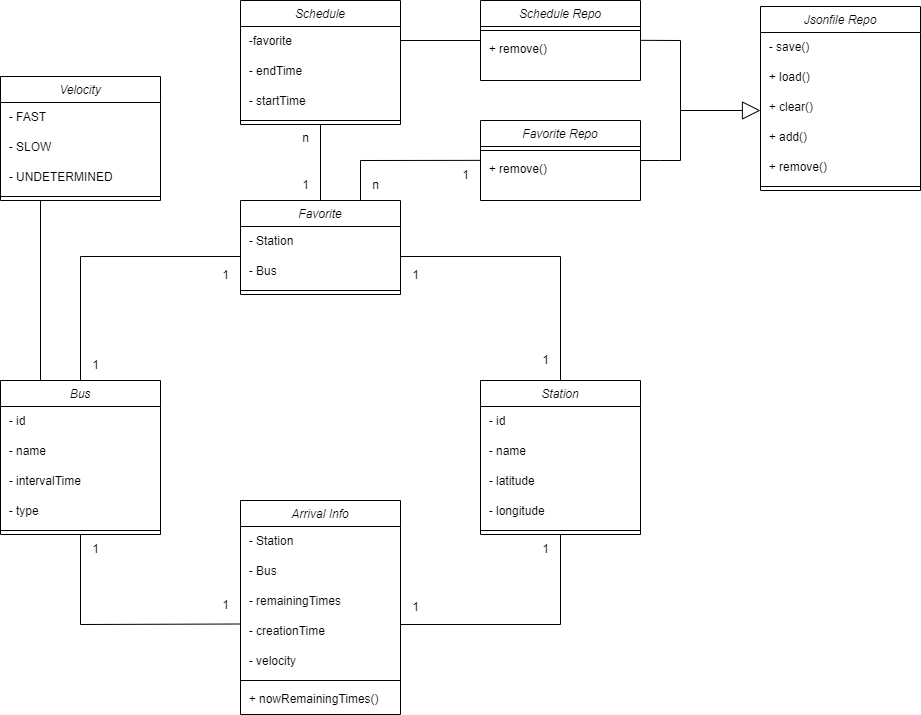

The diagram above was exported from draw.io. Its source (the exported page's mxGraphModel, read from the mxfile embedded in the PNG):
<mxGraphModel dx="472" dy="824" grid="1" gridSize="10" guides="1" tooltips="1" connect="1" arrows="1" fold="1" page="1" pageScale="1" pageWidth="827" pageHeight="1169" math="0" shadow="0">
  <root>
    <mxCell id="WIyWlLk6GJQsqaUBKTNV-0" />
    <mxCell id="WIyWlLk6GJQsqaUBKTNV-1" parent="WIyWlLk6GJQsqaUBKTNV-0" />
    <mxCell id="zkfFHV4jXpPFQw0GAbJ--0" value="Schedule" style="swimlane;fontStyle=2;align=center;verticalAlign=top;childLayout=stackLayout;horizontal=1;startSize=26;horizontalStack=0;resizeParent=1;resizeLast=0;collapsible=1;marginBottom=0;rounded=0;shadow=0;strokeWidth=1;" parent="WIyWlLk6GJQsqaUBKTNV-1" vertex="1">
      <mxGeometry x="360" y="240" width="160" height="124" as="geometry">
        <mxRectangle x="230" y="140" width="160" height="26" as="alternateBounds" />
      </mxGeometry>
    </mxCell>
    <mxCell id="Gth439ClBMX-pBlmyAo_-98" value="&amp;nbsp; -favorite" style="text;html=1;strokeColor=none;fillColor=none;align=left;verticalAlign=middle;whiteSpace=wrap;rounded=0;" parent="zkfFHV4jXpPFQw0GAbJ--0" vertex="1">
      <mxGeometry y="26" width="160" height="30" as="geometry" />
    </mxCell>
    <mxCell id="Gth439ClBMX-pBlmyAo_-100" value="&amp;nbsp; - endTime" style="text;html=1;strokeColor=none;fillColor=none;align=left;verticalAlign=middle;whiteSpace=wrap;rounded=0;" parent="zkfFHV4jXpPFQw0GAbJ--0" vertex="1">
      <mxGeometry y="56" width="160" height="30" as="geometry" />
    </mxCell>
    <mxCell id="Gth439ClBMX-pBlmyAo_-99" value="&amp;nbsp; - startTime" style="text;html=1;strokeColor=none;fillColor=none;align=left;verticalAlign=middle;whiteSpace=wrap;rounded=0;" parent="zkfFHV4jXpPFQw0GAbJ--0" vertex="1">
      <mxGeometry y="86" width="160" height="30" as="geometry" />
    </mxCell>
    <mxCell id="zkfFHV4jXpPFQw0GAbJ--4" value="" style="line;html=1;strokeWidth=1;align=left;verticalAlign=middle;spacingTop=-1;spacingLeft=3;spacingRight=3;rotatable=0;labelPosition=right;points=[];portConstraint=eastwest;" parent="zkfFHV4jXpPFQw0GAbJ--0" vertex="1">
      <mxGeometry y="116" width="160" height="8" as="geometry" />
    </mxCell>
    <mxCell id="Gth439ClBMX-pBlmyAo_-0" value="Schedule Repo" style="swimlane;fontStyle=2;align=center;verticalAlign=top;childLayout=stackLayout;horizontal=1;startSize=26;horizontalStack=0;resizeParent=1;resizeLast=0;collapsible=1;marginBottom=0;rounded=0;shadow=0;strokeWidth=1;" parent="WIyWlLk6GJQsqaUBKTNV-1" vertex="1">
      <mxGeometry x="600" y="240" width="160" height="80" as="geometry">
        <mxRectangle x="230" y="140" width="160" height="26" as="alternateBounds" />
      </mxGeometry>
    </mxCell>
    <mxCell id="Gth439ClBMX-pBlmyAo_-4" value="" style="line;html=1;strokeWidth=1;align=left;verticalAlign=middle;spacingTop=-1;spacingLeft=3;spacingRight=3;rotatable=0;labelPosition=right;points=[];portConstraint=eastwest;" parent="Gth439ClBMX-pBlmyAo_-0" vertex="1">
      <mxGeometry y="26" width="160" height="8" as="geometry" />
    </mxCell>
    <mxCell id="Gth439ClBMX-pBlmyAo_-109" value="&amp;nbsp; + remove()" style="text;html=1;strokeColor=none;fillColor=none;align=left;verticalAlign=middle;whiteSpace=wrap;rounded=0;" parent="Gth439ClBMX-pBlmyAo_-0" vertex="1">
      <mxGeometry y="34" width="160" height="30" as="geometry" />
    </mxCell>
    <mxCell id="Gth439ClBMX-pBlmyAo_-13" value="Favorite" style="swimlane;fontStyle=2;align=center;verticalAlign=top;childLayout=stackLayout;horizontal=1;startSize=26;horizontalStack=0;resizeParent=1;resizeLast=0;collapsible=1;marginBottom=0;rounded=0;shadow=0;strokeWidth=1;" parent="WIyWlLk6GJQsqaUBKTNV-1" vertex="1">
      <mxGeometry x="360" y="440" width="160" height="94" as="geometry">
        <mxRectangle x="230" y="140" width="160" height="26" as="alternateBounds" />
      </mxGeometry>
    </mxCell>
    <mxCell id="Gth439ClBMX-pBlmyAo_-76" value="&amp;nbsp; - Station" style="text;html=1;strokeColor=none;fillColor=none;align=left;verticalAlign=middle;whiteSpace=wrap;rounded=0;" parent="Gth439ClBMX-pBlmyAo_-13" vertex="1">
      <mxGeometry y="26" width="160" height="30" as="geometry" />
    </mxCell>
    <mxCell id="Gth439ClBMX-pBlmyAo_-77" value="&amp;nbsp; - Bus" style="text;html=1;strokeColor=none;fillColor=none;align=left;verticalAlign=middle;whiteSpace=wrap;rounded=0;" parent="Gth439ClBMX-pBlmyAo_-13" vertex="1">
      <mxGeometry y="56" width="160" height="30" as="geometry" />
    </mxCell>
    <mxCell id="Gth439ClBMX-pBlmyAo_-14" value="" style="line;html=1;strokeWidth=1;align=left;verticalAlign=middle;spacingTop=-1;spacingLeft=3;spacingRight=3;rotatable=0;labelPosition=right;points=[];portConstraint=eastwest;" parent="Gth439ClBMX-pBlmyAo_-13" vertex="1">
      <mxGeometry y="86" width="160" height="8" as="geometry" />
    </mxCell>
    <mxCell id="Gth439ClBMX-pBlmyAo_-15" value="Bus" style="swimlane;fontStyle=2;align=center;verticalAlign=top;childLayout=stackLayout;horizontal=1;startSize=26;horizontalStack=0;resizeParent=1;resizeLast=0;collapsible=1;marginBottom=0;rounded=0;shadow=0;strokeWidth=1;" parent="WIyWlLk6GJQsqaUBKTNV-1" vertex="1">
      <mxGeometry x="120" y="620" width="160" height="154" as="geometry">
        <mxRectangle x="230" y="140" width="160" height="26" as="alternateBounds" />
      </mxGeometry>
    </mxCell>
    <mxCell id="Gth439ClBMX-pBlmyAo_-71" value="&amp;nbsp; - id" style="text;html=1;strokeColor=none;fillColor=none;align=left;verticalAlign=middle;whiteSpace=wrap;rounded=0;" parent="Gth439ClBMX-pBlmyAo_-15" vertex="1">
      <mxGeometry y="26" width="160" height="30" as="geometry" />
    </mxCell>
    <mxCell id="Gth439ClBMX-pBlmyAo_-72" value="&amp;nbsp; - name" style="text;html=1;strokeColor=none;fillColor=none;align=left;verticalAlign=middle;whiteSpace=wrap;rounded=0;" parent="Gth439ClBMX-pBlmyAo_-15" vertex="1">
      <mxGeometry y="56" width="160" height="30" as="geometry" />
    </mxCell>
    <mxCell id="Gth439ClBMX-pBlmyAo_-73" value="&amp;nbsp; - intervalTime" style="text;html=1;strokeColor=none;fillColor=none;align=left;verticalAlign=middle;whiteSpace=wrap;rounded=0;" parent="Gth439ClBMX-pBlmyAo_-15" vertex="1">
      <mxGeometry y="86" width="160" height="30" as="geometry" />
    </mxCell>
    <mxCell id="Gth439ClBMX-pBlmyAo_-74" value="&amp;nbsp; - type" style="text;html=1;strokeColor=none;fillColor=none;align=left;verticalAlign=middle;whiteSpace=wrap;rounded=0;" parent="Gth439ClBMX-pBlmyAo_-15" vertex="1">
      <mxGeometry y="116" width="160" height="30" as="geometry" />
    </mxCell>
    <mxCell id="Gth439ClBMX-pBlmyAo_-16" value="" style="line;html=1;strokeWidth=1;align=left;verticalAlign=middle;spacingTop=-1;spacingLeft=3;spacingRight=3;rotatable=0;labelPosition=right;points=[];portConstraint=eastwest;" parent="Gth439ClBMX-pBlmyAo_-15" vertex="1">
      <mxGeometry y="146" width="160" height="8" as="geometry" />
    </mxCell>
    <mxCell id="Gth439ClBMX-pBlmyAo_-17" value="Station" style="swimlane;fontStyle=2;align=center;verticalAlign=top;childLayout=stackLayout;horizontal=1;startSize=26;horizontalStack=0;resizeParent=1;resizeLast=0;collapsible=1;marginBottom=0;rounded=0;shadow=0;strokeWidth=1;" parent="WIyWlLk6GJQsqaUBKTNV-1" vertex="1">
      <mxGeometry x="600" y="620" width="160" height="154" as="geometry">
        <mxRectangle x="230" y="140" width="160" height="26" as="alternateBounds" />
      </mxGeometry>
    </mxCell>
    <mxCell id="Gth439ClBMX-pBlmyAo_-105" value="&amp;nbsp; - id" style="text;html=1;strokeColor=none;fillColor=none;align=left;verticalAlign=middle;whiteSpace=wrap;rounded=0;" parent="Gth439ClBMX-pBlmyAo_-17" vertex="1">
      <mxGeometry y="26" width="160" height="30" as="geometry" />
    </mxCell>
    <mxCell id="Gth439ClBMX-pBlmyAo_-108" value="&amp;nbsp; - name" style="text;html=1;strokeColor=none;fillColor=none;align=left;verticalAlign=middle;whiteSpace=wrap;rounded=0;" parent="Gth439ClBMX-pBlmyAo_-17" vertex="1">
      <mxGeometry y="56" width="160" height="30" as="geometry" />
    </mxCell>
    <mxCell id="Gth439ClBMX-pBlmyAo_-107" value="&amp;nbsp; - latitude" style="text;html=1;strokeColor=none;fillColor=none;align=left;verticalAlign=middle;whiteSpace=wrap;rounded=0;" parent="Gth439ClBMX-pBlmyAo_-17" vertex="1">
      <mxGeometry y="86" width="160" height="30" as="geometry" />
    </mxCell>
    <mxCell id="Gth439ClBMX-pBlmyAo_-106" value="&amp;nbsp; - longitude" style="text;html=1;strokeColor=none;fillColor=none;align=left;verticalAlign=middle;whiteSpace=wrap;rounded=0;" parent="Gth439ClBMX-pBlmyAo_-17" vertex="1">
      <mxGeometry y="116" width="160" height="30" as="geometry" />
    </mxCell>
    <mxCell id="Gth439ClBMX-pBlmyAo_-18" value="" style="line;html=1;strokeWidth=1;align=left;verticalAlign=middle;spacingTop=-1;spacingLeft=3;spacingRight=3;rotatable=0;labelPosition=right;points=[];portConstraint=eastwest;" parent="Gth439ClBMX-pBlmyAo_-17" vertex="1">
      <mxGeometry y="146" width="160" height="8" as="geometry" />
    </mxCell>
    <mxCell id="Gth439ClBMX-pBlmyAo_-19" value="Arrival Info" style="swimlane;fontStyle=2;align=center;verticalAlign=top;childLayout=stackLayout;horizontal=1;startSize=26;horizontalStack=0;resizeParent=1;resizeLast=0;collapsible=1;marginBottom=0;rounded=0;shadow=0;strokeWidth=1;" parent="WIyWlLk6GJQsqaUBKTNV-1" vertex="1">
      <mxGeometry x="360" y="740" width="160" height="214" as="geometry">
        <mxRectangle x="230" y="140" width="160" height="26" as="alternateBounds" />
      </mxGeometry>
    </mxCell>
    <mxCell id="Gth439ClBMX-pBlmyAo_-65" value="&amp;nbsp; - Station" style="text;html=1;strokeColor=none;fillColor=none;align=left;verticalAlign=middle;whiteSpace=wrap;rounded=0;" parent="Gth439ClBMX-pBlmyAo_-19" vertex="1">
      <mxGeometry y="26" width="160" height="30" as="geometry" />
    </mxCell>
    <mxCell id="Gth439ClBMX-pBlmyAo_-68" value="&amp;nbsp; - Bus" style="text;html=1;strokeColor=none;fillColor=none;align=left;verticalAlign=middle;whiteSpace=wrap;rounded=0;" parent="Gth439ClBMX-pBlmyAo_-19" vertex="1">
      <mxGeometry y="56" width="160" height="30" as="geometry" />
    </mxCell>
    <mxCell id="Gth439ClBMX-pBlmyAo_-67" value="&amp;nbsp; - remainingTimes" style="text;html=1;strokeColor=none;fillColor=none;align=left;verticalAlign=middle;whiteSpace=wrap;rounded=0;" parent="Gth439ClBMX-pBlmyAo_-19" vertex="1">
      <mxGeometry y="86" width="160" height="30" as="geometry" />
    </mxCell>
    <mxCell id="Gth439ClBMX-pBlmyAo_-70" value="&amp;nbsp; - creationTime" style="text;html=1;strokeColor=none;fillColor=none;align=left;verticalAlign=middle;whiteSpace=wrap;rounded=0;" parent="Gth439ClBMX-pBlmyAo_-19" vertex="1">
      <mxGeometry y="116" width="160" height="30" as="geometry" />
    </mxCell>
    <mxCell id="Gth439ClBMX-pBlmyAo_-111" value="&amp;nbsp; - velocity" style="text;html=1;strokeColor=none;fillColor=none;align=left;verticalAlign=middle;whiteSpace=wrap;rounded=0;" parent="Gth439ClBMX-pBlmyAo_-19" vertex="1">
      <mxGeometry y="146" width="160" height="30" as="geometry" />
    </mxCell>
    <mxCell id="Gth439ClBMX-pBlmyAo_-20" value="" style="line;html=1;strokeWidth=1;align=left;verticalAlign=middle;spacingTop=-1;spacingLeft=3;spacingRight=3;rotatable=0;labelPosition=right;points=[];portConstraint=eastwest;" parent="Gth439ClBMX-pBlmyAo_-19" vertex="1">
      <mxGeometry y="176" width="160" height="8" as="geometry" />
    </mxCell>
    <mxCell id="Gth439ClBMX-pBlmyAo_-69" value="&amp;nbsp; + nowRemainingTimes()" style="text;html=1;strokeColor=none;fillColor=none;align=left;verticalAlign=middle;whiteSpace=wrap;rounded=0;" parent="Gth439ClBMX-pBlmyAo_-19" vertex="1">
      <mxGeometry y="184" width="160" height="30" as="geometry" />
    </mxCell>
    <mxCell id="Gth439ClBMX-pBlmyAo_-21" value="Velocity" style="swimlane;fontStyle=2;align=center;verticalAlign=top;childLayout=stackLayout;horizontal=1;startSize=26;horizontalStack=0;resizeParent=1;resizeLast=0;collapsible=1;marginBottom=0;rounded=0;shadow=0;strokeWidth=1;" parent="WIyWlLk6GJQsqaUBKTNV-1" vertex="1">
      <mxGeometry x="120" y="316" width="160" height="124" as="geometry">
        <mxRectangle x="230" y="140" width="160" height="26" as="alternateBounds" />
      </mxGeometry>
    </mxCell>
    <mxCell id="Gth439ClBMX-pBlmyAo_-91" value="&amp;nbsp; - FAST" style="text;html=1;strokeColor=none;fillColor=none;align=left;verticalAlign=middle;whiteSpace=wrap;rounded=0;" parent="Gth439ClBMX-pBlmyAo_-21" vertex="1">
      <mxGeometry y="26" width="160" height="30" as="geometry" />
    </mxCell>
    <mxCell id="Gth439ClBMX-pBlmyAo_-92" value="&amp;nbsp; - SLOW" style="text;html=1;strokeColor=none;fillColor=none;align=left;verticalAlign=middle;whiteSpace=wrap;rounded=0;" parent="Gth439ClBMX-pBlmyAo_-21" vertex="1">
      <mxGeometry y="56" width="160" height="30" as="geometry" />
    </mxCell>
    <mxCell id="Gth439ClBMX-pBlmyAo_-97" value="&amp;nbsp; - UNDETERMINED" style="text;html=1;strokeColor=none;fillColor=none;align=left;verticalAlign=middle;whiteSpace=wrap;rounded=0;" parent="Gth439ClBMX-pBlmyAo_-21" vertex="1">
      <mxGeometry y="86" width="160" height="30" as="geometry" />
    </mxCell>
    <mxCell id="Gth439ClBMX-pBlmyAo_-22" value="" style="line;html=1;strokeWidth=1;align=left;verticalAlign=middle;spacingTop=-1;spacingLeft=3;spacingRight=3;rotatable=0;labelPosition=right;points=[];portConstraint=eastwest;" parent="Gth439ClBMX-pBlmyAo_-21" vertex="1">
      <mxGeometry y="116" width="160" height="8" as="geometry" />
    </mxCell>
    <mxCell id="Gth439ClBMX-pBlmyAo_-23" value="Favorite Repo" style="swimlane;fontStyle=2;align=center;verticalAlign=top;childLayout=stackLayout;horizontal=1;startSize=26;horizontalStack=0;resizeParent=1;resizeLast=0;collapsible=1;marginBottom=0;rounded=0;shadow=0;strokeWidth=1;" parent="WIyWlLk6GJQsqaUBKTNV-1" vertex="1">
      <mxGeometry x="600" y="360" width="160" height="80" as="geometry">
        <mxRectangle x="230" y="140" width="160" height="26" as="alternateBounds" />
      </mxGeometry>
    </mxCell>
    <mxCell id="Gth439ClBMX-pBlmyAo_-24" value="" style="line;html=1;strokeWidth=1;align=left;verticalAlign=middle;spacingTop=-1;spacingLeft=3;spacingRight=3;rotatable=0;labelPosition=right;points=[];portConstraint=eastwest;" parent="Gth439ClBMX-pBlmyAo_-23" vertex="1">
      <mxGeometry y="26" width="160" height="8" as="geometry" />
    </mxCell>
    <mxCell id="Gth439ClBMX-pBlmyAo_-110" value="&amp;nbsp; + remove()" style="text;html=1;strokeColor=none;fillColor=none;align=left;verticalAlign=middle;whiteSpace=wrap;rounded=0;" parent="Gth439ClBMX-pBlmyAo_-23" vertex="1">
      <mxGeometry y="34" width="160" height="30" as="geometry" />
    </mxCell>
    <mxCell id="Gth439ClBMX-pBlmyAo_-33" value="" style="endArrow=none;html=1;rounded=0;entryX=0;entryY=0.5;entryDx=0;entryDy=0;exitX=0.75;exitY=0;exitDx=0;exitDy=0;" parent="WIyWlLk6GJQsqaUBKTNV-1" source="Gth439ClBMX-pBlmyAo_-13" edge="1">
      <mxGeometry width="50" height="50" relative="1" as="geometry">
        <mxPoint x="520" y="399.86" as="sourcePoint" />
        <mxPoint x="600" y="399.86" as="targetPoint" />
        <Array as="points">
          <mxPoint x="480" y="400" />
        </Array>
      </mxGeometry>
    </mxCell>
    <mxCell id="Gth439ClBMX-pBlmyAo_-50" value="" style="endArrow=none;html=1;rounded=0;exitX=0.5;exitY=0;exitDx=0;exitDy=0;entryX=0.5;entryY=1;entryDx=0;entryDy=0;" parent="WIyWlLk6GJQsqaUBKTNV-1" source="Gth439ClBMX-pBlmyAo_-13" target="zkfFHV4jXpPFQw0GAbJ--0" edge="1">
      <mxGeometry width="50" height="50" relative="1" as="geometry">
        <mxPoint x="389" y="370" as="sourcePoint" />
        <mxPoint x="439" y="320" as="targetPoint" />
      </mxGeometry>
    </mxCell>
    <mxCell id="Gth439ClBMX-pBlmyAo_-51" value="" style="endArrow=none;html=1;rounded=0;" parent="WIyWlLk6GJQsqaUBKTNV-1" edge="1">
      <mxGeometry width="50" height="50" relative="1" as="geometry">
        <mxPoint x="520" y="280" as="sourcePoint" />
        <mxPoint x="600" y="280" as="targetPoint" />
      </mxGeometry>
    </mxCell>
    <mxCell id="Gth439ClBMX-pBlmyAo_-61" value="1" style="text;html=1;align=center;verticalAlign=middle;resizable=0;points=[];autosize=1;strokeColor=none;fillColor=none;" parent="WIyWlLk6GJQsqaUBKTNV-1" vertex="1">
      <mxGeometry x="520" y="832" width="30" height="30" as="geometry" />
    </mxCell>
    <mxCell id="Gth439ClBMX-pBlmyAo_-112" value="" style="endArrow=none;html=1;rounded=0;exitX=0.25;exitY=0;exitDx=0;exitDy=0;entryX=0.25;entryY=1;entryDx=0;entryDy=0;" parent="WIyWlLk6GJQsqaUBKTNV-1" source="Gth439ClBMX-pBlmyAo_-15" target="Gth439ClBMX-pBlmyAo_-21" edge="1">
      <mxGeometry width="50" height="50" relative="1" as="geometry">
        <mxPoint x="160" y="610" as="sourcePoint" />
        <mxPoint x="160" y="534" as="targetPoint" />
      </mxGeometry>
    </mxCell>
    <mxCell id="Gth439ClBMX-pBlmyAo_-113" value="" style="endArrow=none;html=1;rounded=0;entryX=0;entryY=0;entryDx=0;entryDy=0;exitX=0.75;exitY=0;exitDx=0;exitDy=0;" parent="WIyWlLk6GJQsqaUBKTNV-1" target="Gth439ClBMX-pBlmyAo_-77" edge="1">
      <mxGeometry width="50" height="50" relative="1" as="geometry">
        <mxPoint x="200" y="620" as="sourcePoint" />
        <mxPoint x="320" y="579.86" as="targetPoint" />
        <Array as="points">
          <mxPoint x="200" y="496" />
        </Array>
      </mxGeometry>
    </mxCell>
    <mxCell id="Gth439ClBMX-pBlmyAo_-114" value="" style="endArrow=none;html=1;rounded=0;entryX=1;entryY=0;entryDx=0;entryDy=0;exitX=0.75;exitY=0;exitDx=0;exitDy=0;" parent="WIyWlLk6GJQsqaUBKTNV-1" target="Gth439ClBMX-pBlmyAo_-77" edge="1">
      <mxGeometry width="50" height="50" relative="1" as="geometry">
        <mxPoint x="680" y="620" as="sourcePoint" />
        <mxPoint x="840" y="496" as="targetPoint" />
        <Array as="points">
          <mxPoint x="680" y="496" />
        </Array>
      </mxGeometry>
    </mxCell>
    <mxCell id="Gth439ClBMX-pBlmyAo_-115" value="" style="endArrow=none;html=1;rounded=0;entryX=1;entryY=0;entryDx=0;entryDy=0;exitX=0.5;exitY=1;exitDx=0;exitDy=0;" parent="WIyWlLk6GJQsqaUBKTNV-1" source="Gth439ClBMX-pBlmyAo_-17" edge="1">
      <mxGeometry width="50" height="50" relative="1" as="geometry">
        <mxPoint x="680" y="988" as="sourcePoint" />
        <mxPoint x="520" y="864" as="targetPoint" />
        <Array as="points">
          <mxPoint x="680" y="864" />
        </Array>
      </mxGeometry>
    </mxCell>
    <mxCell id="Gth439ClBMX-pBlmyAo_-116" value="" style="endArrow=none;html=1;rounded=0;entryX=0;entryY=0.25;entryDx=0;entryDy=0;exitX=0.5;exitY=1;exitDx=0;exitDy=0;" parent="WIyWlLk6GJQsqaUBKTNV-1" target="Gth439ClBMX-pBlmyAo_-70" edge="1">
      <mxGeometry width="50" height="50" relative="1" as="geometry">
        <mxPoint x="200" y="774" as="sourcePoint" />
        <mxPoint x="40" y="864" as="targetPoint" />
        <Array as="points">
          <mxPoint x="200" y="864" />
        </Array>
      </mxGeometry>
    </mxCell>
    <mxCell id="Gth439ClBMX-pBlmyAo_-117" value="1" style="text;html=1;align=center;verticalAlign=middle;resizable=0;points=[];autosize=1;strokeColor=none;fillColor=none;" parent="WIyWlLk6GJQsqaUBKTNV-1" vertex="1">
      <mxGeometry x="650" y="774" width="30" height="30" as="geometry" />
    </mxCell>
    <mxCell id="Gth439ClBMX-pBlmyAo_-118" value="1" style="text;html=1;align=center;verticalAlign=middle;resizable=0;points=[];autosize=1;strokeColor=none;fillColor=none;" parent="WIyWlLk6GJQsqaUBKTNV-1" vertex="1">
      <mxGeometry x="330" y="830" width="30" height="30" as="geometry" />
    </mxCell>
    <mxCell id="Gth439ClBMX-pBlmyAo_-119" value="1" style="text;html=1;align=center;verticalAlign=middle;resizable=0;points=[];autosize=1;strokeColor=none;fillColor=none;" parent="WIyWlLk6GJQsqaUBKTNV-1" vertex="1">
      <mxGeometry x="200" y="774" width="30" height="30" as="geometry" />
    </mxCell>
    <mxCell id="Gth439ClBMX-pBlmyAo_-120" value="1" style="text;html=1;align=center;verticalAlign=middle;resizable=0;points=[];autosize=1;strokeColor=none;fillColor=none;" parent="WIyWlLk6GJQsqaUBKTNV-1" vertex="1">
      <mxGeometry x="200" y="590" width="30" height="30" as="geometry" />
    </mxCell>
    <mxCell id="Gth439ClBMX-pBlmyAo_-121" value="1" style="text;html=1;align=center;verticalAlign=middle;resizable=0;points=[];autosize=1;strokeColor=none;fillColor=none;" parent="WIyWlLk6GJQsqaUBKTNV-1" vertex="1">
      <mxGeometry x="330" y="500" width="30" height="30" as="geometry" />
    </mxCell>
    <mxCell id="Gth439ClBMX-pBlmyAo_-122" value="1" style="text;html=1;align=center;verticalAlign=middle;resizable=0;points=[];autosize=1;strokeColor=none;fillColor=none;" parent="WIyWlLk6GJQsqaUBKTNV-1" vertex="1">
      <mxGeometry x="520" y="500" width="30" height="30" as="geometry" />
    </mxCell>
    <mxCell id="Gth439ClBMX-pBlmyAo_-123" value="1" style="text;html=1;align=center;verticalAlign=middle;resizable=0;points=[];autosize=1;strokeColor=none;fillColor=none;" parent="WIyWlLk6GJQsqaUBKTNV-1" vertex="1">
      <mxGeometry x="650" y="585" width="30" height="30" as="geometry" />
    </mxCell>
    <mxCell id="Gth439ClBMX-pBlmyAo_-125" value="1" style="text;html=1;align=center;verticalAlign=middle;resizable=0;points=[];autosize=1;strokeColor=none;fillColor=none;" parent="WIyWlLk6GJQsqaUBKTNV-1" vertex="1">
      <mxGeometry x="410" y="410" width="30" height="30" as="geometry" />
    </mxCell>
    <mxCell id="Gth439ClBMX-pBlmyAo_-126" value="n" style="text;html=1;align=center;verticalAlign=middle;resizable=0;points=[];autosize=1;strokeColor=none;fillColor=none;" parent="WIyWlLk6GJQsqaUBKTNV-1" vertex="1">
      <mxGeometry x="410" y="363" width="30" height="30" as="geometry" />
    </mxCell>
    <mxCell id="eJCNShhMrPfnMJ_U_GaL-0" value="1" style="text;html=1;align=center;verticalAlign=middle;resizable=0;points=[];autosize=1;strokeColor=none;fillColor=none;" parent="WIyWlLk6GJQsqaUBKTNV-1" vertex="1">
      <mxGeometry x="570" y="400" width="30" height="30" as="geometry" />
    </mxCell>
    <mxCell id="eJCNShhMrPfnMJ_U_GaL-1" value="n" style="text;html=1;align=center;verticalAlign=middle;resizable=0;points=[];autosize=1;strokeColor=none;fillColor=none;" parent="WIyWlLk6GJQsqaUBKTNV-1" vertex="1">
      <mxGeometry x="480" y="410" width="30" height="30" as="geometry" />
    </mxCell>
    <mxCell id="eJCNShhMrPfnMJ_U_GaL-2" value="Jsonfile Repo" style="swimlane;fontStyle=2;align=center;verticalAlign=top;childLayout=stackLayout;horizontal=1;startSize=26;horizontalStack=0;resizeParent=1;resizeLast=0;collapsible=1;marginBottom=0;rounded=0;shadow=0;strokeWidth=1;" parent="WIyWlLk6GJQsqaUBKTNV-1" vertex="1">
      <mxGeometry x="880" y="246" width="160" height="184" as="geometry">
        <mxRectangle x="230" y="140" width="160" height="26" as="alternateBounds" />
      </mxGeometry>
    </mxCell>
    <mxCell id="eJCNShhMrPfnMJ_U_GaL-4" value="&amp;nbsp; - save()" style="text;html=1;strokeColor=none;fillColor=none;align=left;verticalAlign=middle;whiteSpace=wrap;rounded=0;" parent="eJCNShhMrPfnMJ_U_GaL-2" vertex="1">
      <mxGeometry y="26" width="160" height="30" as="geometry" />
    </mxCell>
    <mxCell id="eJCNShhMrPfnMJ_U_GaL-3" value="&amp;nbsp; + load()" style="text;html=1;strokeColor=none;fillColor=none;align=left;verticalAlign=middle;whiteSpace=wrap;rounded=0;" parent="eJCNShhMrPfnMJ_U_GaL-2" vertex="1">
      <mxGeometry y="56" width="160" height="30" as="geometry" />
    </mxCell>
    <mxCell id="eJCNShhMrPfnMJ_U_GaL-7" value="&amp;nbsp; + clear()" style="text;html=1;strokeColor=none;fillColor=none;align=left;verticalAlign=middle;whiteSpace=wrap;rounded=0;" parent="eJCNShhMrPfnMJ_U_GaL-2" vertex="1">
      <mxGeometry y="86" width="160" height="30" as="geometry" />
    </mxCell>
    <mxCell id="eJCNShhMrPfnMJ_U_GaL-5" value="&amp;nbsp; + add()" style="text;html=1;strokeColor=none;fillColor=none;align=left;verticalAlign=middle;whiteSpace=wrap;rounded=0;" parent="eJCNShhMrPfnMJ_U_GaL-2" vertex="1">
      <mxGeometry y="116" width="160" height="30" as="geometry" />
    </mxCell>
    <mxCell id="eJCNShhMrPfnMJ_U_GaL-8" value="&amp;nbsp; + remove()" style="text;html=1;strokeColor=none;fillColor=none;align=left;verticalAlign=middle;whiteSpace=wrap;rounded=0;" parent="eJCNShhMrPfnMJ_U_GaL-2" vertex="1">
      <mxGeometry y="146" width="160" height="30" as="geometry" />
    </mxCell>
    <mxCell id="eJCNShhMrPfnMJ_U_GaL-6" value="" style="line;html=1;strokeWidth=1;align=left;verticalAlign=middle;spacingTop=-1;spacingLeft=3;spacingRight=3;rotatable=0;labelPosition=right;points=[];portConstraint=eastwest;" parent="eJCNShhMrPfnMJ_U_GaL-2" vertex="1">
      <mxGeometry y="176" width="160" height="8" as="geometry" />
    </mxCell>
    <mxCell id="eJCNShhMrPfnMJ_U_GaL-12" value="" style="endArrow=none;html=1;rounded=0;" parent="WIyWlLk6GJQsqaUBKTNV-1" edge="1">
      <mxGeometry width="50" height="50" relative="1" as="geometry">
        <mxPoint x="760" y="400" as="sourcePoint" />
        <mxPoint x="800" y="350" as="targetPoint" />
        <Array as="points">
          <mxPoint x="780" y="400" />
          <mxPoint x="800" y="400" />
        </Array>
      </mxGeometry>
    </mxCell>
    <mxCell id="bpp7k4QyJsmeCZ-JZVVa-0" value="" style="endArrow=block;endSize=16;endFill=0;html=1;rounded=0;entryX=0;entryY=0.6;entryDx=0;entryDy=0;entryPerimeter=0;" parent="WIyWlLk6GJQsqaUBKTNV-1" target="eJCNShhMrPfnMJ_U_GaL-7" edge="1">
      <mxGeometry y="-60" width="160" relative="1" as="geometry">
        <mxPoint x="760" y="279.83000000000004" as="sourcePoint" />
        <mxPoint x="870" y="350" as="targetPoint" />
        <Array as="points">
          <mxPoint x="800" y="280" />
          <mxPoint x="800" y="350" />
        </Array>
        <mxPoint as="offset" />
      </mxGeometry>
    </mxCell>
  </root>
</mxGraphModel>